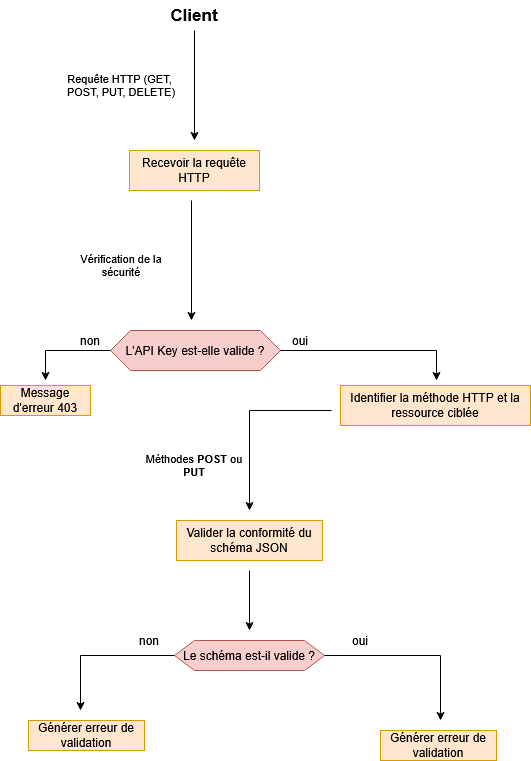

The diagram above was exported from draw.io. Its source (the exported page's mxGraphModel, read from the mxfile embedded in the PNG):
<mxGraphModel dx="810" dy="520" grid="1" gridSize="10" guides="1" tooltips="1" connect="1" arrows="1" fold="1" page="1" pageScale="1" pageWidth="827" pageHeight="1169" math="0" shadow="0">
  <root>
    <mxCell id="0" />
    <mxCell id="1" parent="0" />
    <mxCell id="1nsBlBfMRigbS4UuO47S-3" parent="1" style="shape=hexagon;perimeter=hexagonPerimeter2;whiteSpace=wrap;html=1;fixedSize=1;fillColor=#f8cecc;strokeColor=#b85450;" value="L'API Key est-elle valide ?" vertex="1">
      <mxGeometry height="40" width="170" x="130" y="410" as="geometry" />
    </mxCell>
    <mxCell id="1nsBlBfMRigbS4UuO47S-5" parent="1" style="rounded=0;whiteSpace=wrap;html=1;fillColor=#ffe6cc;strokeColor=#d79b00;" value="Message d'erreur 403" vertex="1">
      <mxGeometry height="30" width="90" x="20" y="465" as="geometry" />
    </mxCell>
    <mxCell id="1nsBlBfMRigbS4UuO47S-6" edge="1" parent="1" source="1nsBlBfMRigbS4UuO47S-3" style="endArrow=classic;html=1;rounded=0;exitX=0;exitY=0.5;exitDx=0;exitDy=0;" value="">
      <mxGeometry height="50" relative="1" width="50" as="geometry">
        <Array as="points">
          <mxPoint x="65" y="430" />
        </Array>
        <mxPoint x="200" y="540" as="sourcePoint" />
        <mxPoint x="65" y="460" as="targetPoint" />
      </mxGeometry>
    </mxCell>
    <mxCell id="1nsBlBfMRigbS4UuO47S-7" parent="1" style="text;html=1;whiteSpace=wrap;strokeColor=none;fillColor=none;align=center;verticalAlign=middle;rounded=0;" value="non" vertex="1">
      <mxGeometry height="20" width="40" x="90" y="410" as="geometry" />
    </mxCell>
    <mxCell id="1nsBlBfMRigbS4UuO47S-8" parent="1" style="rounded=0;whiteSpace=wrap;html=1;fillColor=#ffe6cc;strokeColor=#d79b00;" value=" Identifier la méthode HTTP et la ressource ciblée" vertex="1">
      <mxGeometry height="40" width="190" x="360" y="465" as="geometry" />
    </mxCell>
    <mxCell id="1nsBlBfMRigbS4UuO47S-9" edge="1" parent="1" source="1nsBlBfMRigbS4UuO47S-3" style="endArrow=classic;html=1;rounded=0;exitX=1;exitY=0.5;exitDx=0;exitDy=0;" value="">
      <mxGeometry height="50" relative="1" width="50" as="geometry">
        <Array as="points">
          <mxPoint x="456" y="430" />
        </Array>
        <mxPoint x="200" y="540" as="sourcePoint" />
        <mxPoint x="456" y="460" as="targetPoint" />
      </mxGeometry>
    </mxCell>
    <mxCell id="1nsBlBfMRigbS4UuO47S-10" parent="1" style="text;html=1;whiteSpace=wrap;strokeColor=none;fillColor=none;align=center;verticalAlign=middle;rounded=0;" value="oui" vertex="1">
      <mxGeometry height="20" width="40" x="300" y="410" as="geometry" />
    </mxCell>
    <mxCell id="1nsBlBfMRigbS4UuO47S-11" parent="1" style="rounded=0;whiteSpace=wrap;html=1;fillColor=#ffe6cc;strokeColor=#d79b00;" value="Valider la conformité du schéma JSON" vertex="1">
      <mxGeometry height="40" width="146" x="196" y="600" as="geometry" />
    </mxCell>
    <mxCell id="1nsBlBfMRigbS4UuO47S-12" edge="1" parent="1" style="endArrow=classic;html=1;rounded=0;" value="">
      <mxGeometry height="50" relative="1" width="50" as="geometry">
        <Array as="points">
          <mxPoint x="269" y="490" />
        </Array>
        <mxPoint x="351" y="490" as="sourcePoint" />
        <mxPoint x="269" y="590" as="targetPoint" />
      </mxGeometry>
    </mxCell>
    <mxCell id="1nsBlBfMRigbS4UuO47S-14" edge="1" parent="1" style="endArrow=classic;html=1;rounded=0;" value="">
      <mxGeometry height="50" relative="1" width="50" as="geometry">
        <mxPoint x="269" y="650" as="sourcePoint" />
        <mxPoint x="269" y="710" as="targetPoint" />
      </mxGeometry>
    </mxCell>
    <mxCell id="1nsBlBfMRigbS4UuO47S-17" edge="1" parent="1" source="1nsBlBfMRigbS4UuO47S-15" style="edgeStyle=orthogonalEdgeStyle;rounded=0;orthogonalLoop=1;jettySize=auto;html=1;" value="">
      <mxGeometry relative="1" as="geometry">
        <mxPoint x="214" y="220" as="targetPoint" />
      </mxGeometry>
    </mxCell>
    <mxCell id="1nsBlBfMRigbS4UuO47S-15" parent="1" style="text;html=1;whiteSpace=wrap;strokeColor=none;fillColor=none;align=center;verticalAlign=middle;rounded=0;" value="&lt;font style=&quot;font-size: 17px;&quot;&gt;&lt;b&gt;Client&lt;/b&gt;&lt;/font&gt;" vertex="1">
      <mxGeometry height="30" width="60" x="184" y="80" as="geometry" />
    </mxCell>
    <mxCell id="1nsBlBfMRigbS4UuO47S-18" parent="1" style="text;html=1;whiteSpace=wrap;strokeColor=none;fillColor=none;align=center;verticalAlign=middle;rounded=0;fontSize=11;" value="&lt;div&gt;Requête HTTP (GET,&amp;nbsp;&lt;/div&gt;&lt;div&gt;POST, PUT, DELETE)&lt;/div&gt;" vertex="1">
      <mxGeometry height="30" width="178" x="52" y="150" as="geometry" />
    </mxCell>
    <mxCell id="1nsBlBfMRigbS4UuO47S-21" parent="1" style="rounded=0;whiteSpace=wrap;html=1;fillColor=#ffe6cc;strokeColor=#d79b00;" value="Recevoir la requête HTTP" vertex="1">
      <mxGeometry height="40" width="130" x="149" y="230" as="geometry" />
    </mxCell>
    <mxCell id="1nsBlBfMRigbS4UuO47S-22" edge="1" parent="1" style="endArrow=classic;html=1;rounded=0;" value="">
      <mxGeometry height="50" relative="1" width="50" as="geometry">
        <mxPoint x="211" y="280" as="sourcePoint" />
        <mxPoint x="211" y="400" as="targetPoint" />
      </mxGeometry>
    </mxCell>
    <mxCell id="1nsBlBfMRigbS4UuO47S-23" parent="1" style="text;html=1;whiteSpace=wrap;strokeColor=none;fillColor=none;align=center;verticalAlign=middle;rounded=0;fontSize=11;" value="Vérification de la sécurité" vertex="1">
      <mxGeometry height="30" width="120" x="81" y="330" as="geometry" />
    </mxCell>
    <mxCell id="1nsBlBfMRigbS4UuO47S-24" parent="1" style="text;html=1;whiteSpace=wrap;strokeColor=none;fillColor=none;align=center;verticalAlign=middle;rounded=0;fontSize=11;" value="Méthodes &lt;b&gt;POST&lt;/b&gt; ou &lt;b&gt;PUT&lt;/b&gt;" vertex="1">
      <mxGeometry height="30" width="100" x="164" y="530" as="geometry" />
    </mxCell>
    <mxCell id="1nsBlBfMRigbS4UuO47S-25" parent="1" style="shape=hexagon;perimeter=hexagonPerimeter2;whiteSpace=wrap;html=1;fixedSize=1;fillColor=#f8cecc;strokeColor=#b85450;" value="Le schéma est-il valide ?" vertex="1">
      <mxGeometry height="30" width="150" x="194" y="720" as="geometry" />
    </mxCell>
    <mxCell id="1nsBlBfMRigbS4UuO47S-26" edge="1" parent="1" source="1nsBlBfMRigbS4UuO47S-25" style="endArrow=classic;html=1;rounded=0;exitX=0;exitY=0.5;exitDx=0;exitDy=0;" value="">
      <mxGeometry height="50" relative="1" width="50" as="geometry">
        <Array as="points">
          <mxPoint x="100" y="735" />
        </Array>
        <mxPoint x="320" y="770" as="sourcePoint" />
        <mxPoint x="100" y="790" as="targetPoint" />
      </mxGeometry>
    </mxCell>
    <mxCell id="1nsBlBfMRigbS4UuO47S-27" parent="1" style="rounded=0;whiteSpace=wrap;html=1;fillColor=#ffe6cc;strokeColor=#d79b00;" value="Générer erreur de validation" vertex="1">
      <mxGeometry height="30" width="116" x="400" y="810" as="geometry" />
    </mxCell>
    <mxCell id="1nsBlBfMRigbS4UuO47S-28" parent="1" style="text;html=1;whiteSpace=wrap;strokeColor=none;fillColor=none;align=center;verticalAlign=middle;rounded=0;" value="non" vertex="1">
      <mxGeometry height="20" width="40" x="149" y="710" as="geometry" />
    </mxCell>
    <mxCell id="1nsBlBfMRigbS4UuO47S-29" parent="1" style="rounded=0;whiteSpace=wrap;html=1;fillColor=#ffe6cc;strokeColor=#d79b00;" value="Générer erreur de validation" vertex="1">
      <mxGeometry height="30" width="116" x="48" y="800" as="geometry" />
    </mxCell>
    <mxCell id="1nsBlBfMRigbS4UuO47S-30" edge="1" parent="1" source="1nsBlBfMRigbS4UuO47S-25" style="endArrow=classic;html=1;rounded=0;exitX=1;exitY=0.5;exitDx=0;exitDy=0;" value="">
      <mxGeometry height="50" relative="1" width="50" as="geometry">
        <Array as="points">
          <mxPoint x="460" y="735" />
        </Array>
        <mxPoint x="430" y="790" as="sourcePoint" />
        <mxPoint x="460" y="800" as="targetPoint" />
      </mxGeometry>
    </mxCell>
    <mxCell id="1nsBlBfMRigbS4UuO47S-32" parent="1" style="text;html=1;whiteSpace=wrap;strokeColor=none;fillColor=none;align=center;verticalAlign=middle;rounded=0;" value="oui" vertex="1">
      <mxGeometry height="20" width="40" x="360" y="710" as="geometry" />
    </mxCell>
  </root>
</mxGraphModel>